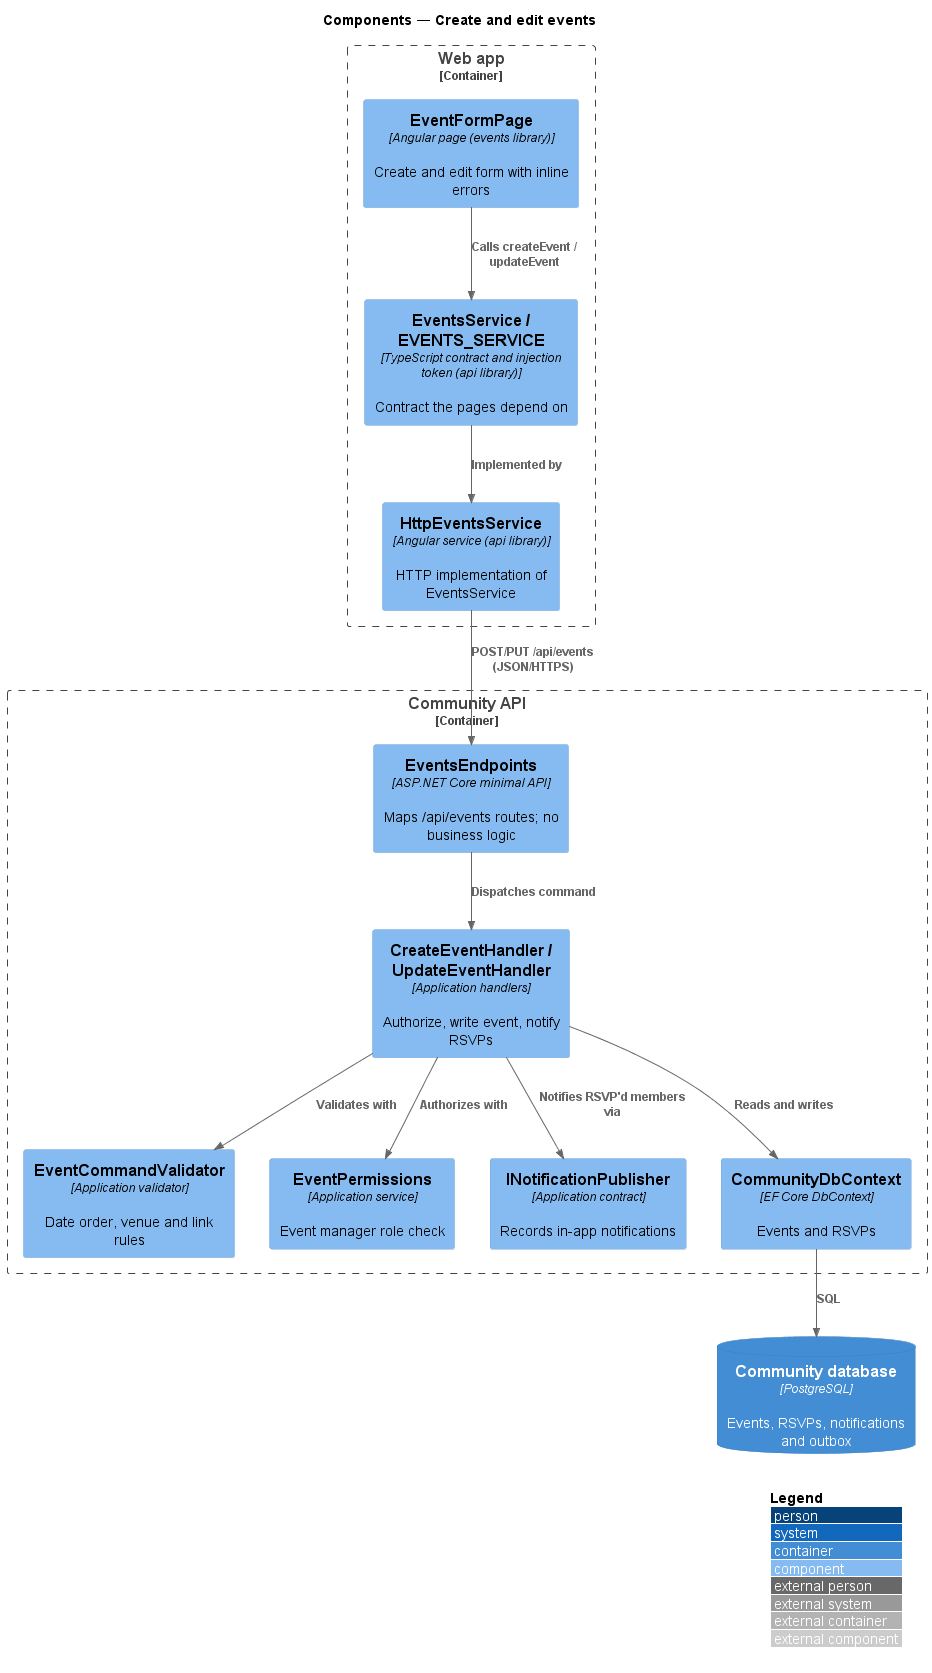

The diagram above was rendered by PlantUML. Its source (embedded in the PNG):
@startuml
!include <C4/C4_Component>
LAYOUT_WITH_LEGEND()
title Components — Create and edit events

Container_Boundary(spa, "Web app") {
  Component(page, "EventFormPage", "Angular page (events library)", "Create and edit form with inline errors")
  Component(svc, "EventsService / EVENTS_SERVICE", "TypeScript contract and injection token (api library)", "Contract the pages depend on")
  Component(http, "HttpEventsService", "Angular service (api library)", "HTTP implementation of EventsService")
}
Container_Boundary(api, "Community API") {
  Component(ep, "EventsEndpoints", "ASP.NET Core minimal API", "Maps /api/events routes; no business logic")
  Component(val, "EventCommandValidator", "Application validator", "Date order, venue and link rules")
  Component(h, "CreateEventHandler / UpdateEventHandler", "Application handlers", "Authorize, write event, notify RSVPs")
  Component(perm, "EventPermissions", "Application service", "Event manager role check")
  Component(notif, "INotificationPublisher", "Application contract", "Records in-app notifications")
  Component(ctx, "CommunityDbContext", "EF Core DbContext", "Events and RSVPs")
}
ContainerDb(db, "Community database", "PostgreSQL", "Events, RSVPs, notifications and outbox")
Rel(page, svc, "Calls createEvent / updateEvent")
Rel(svc, http, "Implemented by")
Rel(http, ep, "POST/PUT /api/events (JSON/HTTPS)")
Rel(ep, h, "Dispatches command")
Rel(h, val, "Validates with")
Rel(h, perm, "Authorizes with")
Rel(h, notif, "Notifies RSVP'd members via")
Rel(h, ctx, "Reads and writes")
Rel(ctx, db, "SQL")
@enduml